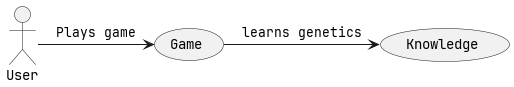

The diagram above was rendered by PlantUML. Its source (embedded in the PNG):
@startuml
actor User
usecase Game
usecase Knowledge

User -> Game : Plays game
Game -> Knowledge : learns genetics

@enduml